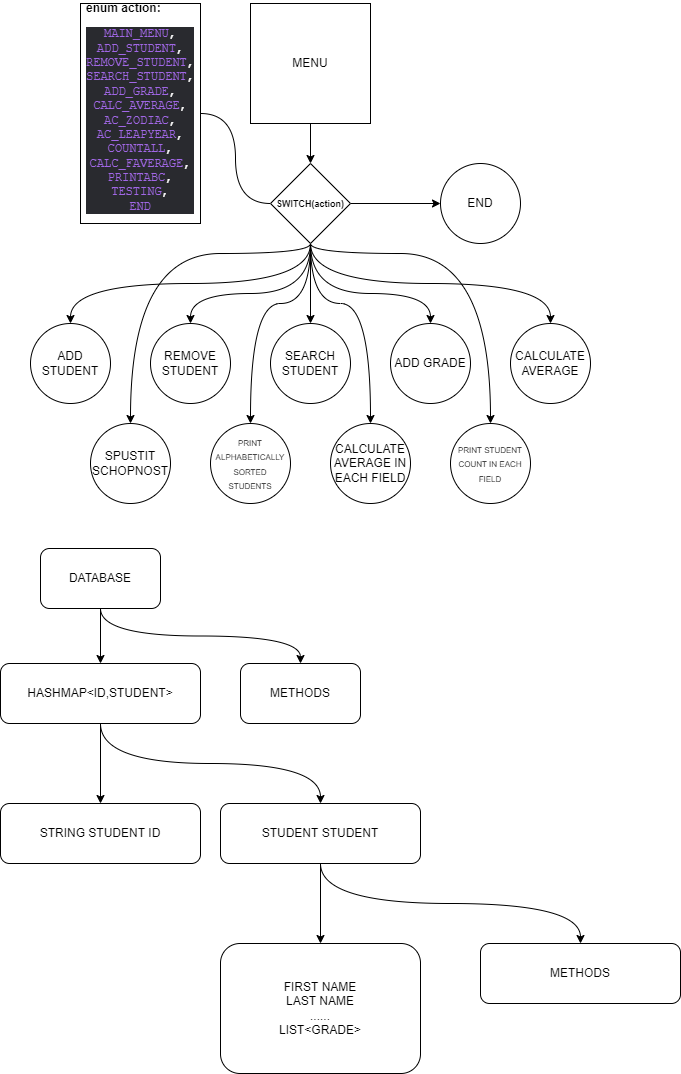

The diagram above was exported from draw.io. Its source (the exported page's mxGraphModel, read from the mxfile embedded in the PNG):
<mxGraphModel dx="1038" dy="641" grid="1" gridSize="10" guides="1" tooltips="1" connect="1" arrows="1" fold="1" page="1" pageScale="1" pageWidth="827" pageHeight="1169" math="0" shadow="0">
  <root>
    <mxCell id="0" />
    <mxCell id="1" parent="0" />
    <mxCell id="n7JmjiGTG8Q_CoYcDzAs-15" style="edgeStyle=orthogonalEdgeStyle;curved=1;rounded=0;orthogonalLoop=1;jettySize=auto;html=1;exitX=0.5;exitY=1;exitDx=0;exitDy=0;entryX=0.5;entryY=0;entryDx=0;entryDy=0;fontSize=9;" parent="1" source="n7JmjiGTG8Q_CoYcDzAs-1" target="n7JmjiGTG8Q_CoYcDzAs-2" edge="1">
      <mxGeometry relative="1" as="geometry" />
    </mxCell>
    <mxCell id="n7JmjiGTG8Q_CoYcDzAs-1" value="MENU&lt;br&gt;" style="whiteSpace=wrap;html=1;aspect=fixed;" parent="1" vertex="1">
      <mxGeometry x="340" y="40" width="120" height="120" as="geometry" />
    </mxCell>
    <mxCell id="n7JmjiGTG8Q_CoYcDzAs-6" style="edgeStyle=orthogonalEdgeStyle;rounded=0;orthogonalLoop=1;jettySize=auto;html=1;exitX=0.5;exitY=1;exitDx=0;exitDy=0;entryX=0.5;entryY=0;entryDx=0;entryDy=0;" parent="1" source="n7JmjiGTG8Q_CoYcDzAs-2" target="n7JmjiGTG8Q_CoYcDzAs-4" edge="1">
      <mxGeometry relative="1" as="geometry">
        <mxPoint x="400" y="320" as="sourcePoint" />
      </mxGeometry>
    </mxCell>
    <mxCell id="n7JmjiGTG8Q_CoYcDzAs-7" style="edgeStyle=orthogonalEdgeStyle;rounded=0;orthogonalLoop=1;jettySize=auto;html=1;exitX=0.5;exitY=1;exitDx=0;exitDy=0;entryX=0.5;entryY=0;entryDx=0;entryDy=0;curved=1;" parent="1" source="n7JmjiGTG8Q_CoYcDzAs-2" target="n7JmjiGTG8Q_CoYcDzAs-5" edge="1">
      <mxGeometry relative="1" as="geometry">
        <mxPoint x="400" y="320" as="sourcePoint" />
        <Array as="points">
          <mxPoint x="400" y="330" />
          <mxPoint x="280" y="330" />
        </Array>
      </mxGeometry>
    </mxCell>
    <mxCell id="n7JmjiGTG8Q_CoYcDzAs-8" style="edgeStyle=orthogonalEdgeStyle;rounded=0;orthogonalLoop=1;jettySize=auto;html=1;exitX=0.5;exitY=1;exitDx=0;exitDy=0;entryX=0.5;entryY=0;entryDx=0;entryDy=0;curved=1;" parent="1" source="n7JmjiGTG8Q_CoYcDzAs-2" target="n7JmjiGTG8Q_CoYcDzAs-3" edge="1">
      <mxGeometry relative="1" as="geometry">
        <mxPoint x="400" y="320" as="sourcePoint" />
        <Array as="points">
          <mxPoint x="400" y="330" />
          <mxPoint x="520" y="330" />
        </Array>
      </mxGeometry>
    </mxCell>
    <mxCell id="n7JmjiGTG8Q_CoYcDzAs-10" value="" style="edgeStyle=orthogonalEdgeStyle;rounded=0;orthogonalLoop=1;jettySize=auto;html=1;curved=1;exitX=0.5;exitY=1;exitDx=0;exitDy=0;" parent="1" source="n7JmjiGTG8Q_CoYcDzAs-2" target="n7JmjiGTG8Q_CoYcDzAs-9" edge="1">
      <mxGeometry relative="1" as="geometry">
        <mxPoint x="400" y="320" as="sourcePoint" />
        <Array as="points">
          <mxPoint x="400" y="320" />
          <mxPoint x="160" y="320" />
        </Array>
      </mxGeometry>
    </mxCell>
    <mxCell id="n7JmjiGTG8Q_CoYcDzAs-12" value="" style="edgeStyle=orthogonalEdgeStyle;rounded=0;orthogonalLoop=1;jettySize=auto;html=1;curved=1;exitX=0.5;exitY=1;exitDx=0;exitDy=0;" parent="1" source="n7JmjiGTG8Q_CoYcDzAs-2" target="n7JmjiGTG8Q_CoYcDzAs-11" edge="1">
      <mxGeometry relative="1" as="geometry">
        <mxPoint x="400" y="320" as="sourcePoint" />
        <Array as="points">
          <mxPoint x="400" y="320" />
          <mxPoint x="640" y="320" />
        </Array>
      </mxGeometry>
    </mxCell>
    <mxCell id="n7JmjiGTG8Q_CoYcDzAs-14" value="" style="edgeStyle=orthogonalEdgeStyle;rounded=0;orthogonalLoop=1;jettySize=auto;html=1;exitX=1;exitY=0.5;exitDx=0;exitDy=0;curved=1;" parent="1" source="n7JmjiGTG8Q_CoYcDzAs-2" target="n7JmjiGTG8Q_CoYcDzAs-13" edge="1">
      <mxGeometry relative="1" as="geometry" />
    </mxCell>
    <mxCell id="n7JmjiGTG8Q_CoYcDzAs-17" value="" style="edgeStyle=orthogonalEdgeStyle;curved=1;rounded=0;orthogonalLoop=1;jettySize=auto;html=1;fontSize=10;startArrow=none;startFill=0;endArrow=none;endFill=0;" parent="1" source="n7JmjiGTG8Q_CoYcDzAs-2" target="n7JmjiGTG8Q_CoYcDzAs-16" edge="1">
      <mxGeometry relative="1" as="geometry" />
    </mxCell>
    <mxCell id="Mg9xroK7dNu9QhbX7GLU-8" style="edgeStyle=orthogonalEdgeStyle;rounded=0;orthogonalLoop=1;jettySize=auto;html=1;exitX=0.5;exitY=1;exitDx=0;exitDy=0;entryX=0.5;entryY=0;entryDx=0;entryDy=0;curved=1;" parent="1" source="n7JmjiGTG8Q_CoYcDzAs-2" target="Mg9xroK7dNu9QhbX7GLU-3" edge="1">
      <mxGeometry relative="1" as="geometry">
        <Array as="points">
          <mxPoint x="400" y="290" />
          <mxPoint x="220" y="290" />
        </Array>
      </mxGeometry>
    </mxCell>
    <mxCell id="Mg9xroK7dNu9QhbX7GLU-9" style="edgeStyle=orthogonalEdgeStyle;curved=1;rounded=0;orthogonalLoop=1;jettySize=auto;html=1;exitX=0.5;exitY=1;exitDx=0;exitDy=0;entryX=0.5;entryY=0;entryDx=0;entryDy=0;" parent="1" source="n7JmjiGTG8Q_CoYcDzAs-2" target="Mg9xroK7dNu9QhbX7GLU-4" edge="1">
      <mxGeometry relative="1" as="geometry">
        <Array as="points">
          <mxPoint x="400" y="340" />
          <mxPoint x="340" y="340" />
        </Array>
      </mxGeometry>
    </mxCell>
    <mxCell id="Mg9xroK7dNu9QhbX7GLU-10" style="edgeStyle=orthogonalEdgeStyle;curved=1;rounded=0;orthogonalLoop=1;jettySize=auto;html=1;exitX=0.5;exitY=1;exitDx=0;exitDy=0;entryX=0.5;entryY=0;entryDx=0;entryDy=0;" parent="1" source="n7JmjiGTG8Q_CoYcDzAs-2" target="Mg9xroK7dNu9QhbX7GLU-5" edge="1">
      <mxGeometry relative="1" as="geometry">
        <Array as="points">
          <mxPoint x="400" y="340" />
          <mxPoint x="460" y="340" />
        </Array>
      </mxGeometry>
    </mxCell>
    <mxCell id="Mg9xroK7dNu9QhbX7GLU-11" style="edgeStyle=orthogonalEdgeStyle;curved=1;rounded=0;orthogonalLoop=1;jettySize=auto;html=1;exitX=0.5;exitY=1;exitDx=0;exitDy=0;entryX=0.5;entryY=0;entryDx=0;entryDy=0;" parent="1" source="n7JmjiGTG8Q_CoYcDzAs-2" target="Mg9xroK7dNu9QhbX7GLU-6" edge="1">
      <mxGeometry relative="1" as="geometry">
        <Array as="points">
          <mxPoint x="400" y="290" />
          <mxPoint x="580" y="290" />
        </Array>
      </mxGeometry>
    </mxCell>
    <mxCell id="n7JmjiGTG8Q_CoYcDzAs-2" value="&lt;font size=&quot;1&quot;&gt;&lt;b style=&quot;font-size: 9px&quot;&gt;SWITCH(action)&lt;/b&gt;&lt;/font&gt;" style="rhombus;whiteSpace=wrap;html=1;fontSize=10;" parent="1" vertex="1">
      <mxGeometry x="360" y="200" width="80" height="80" as="geometry" />
    </mxCell>
    <mxCell id="n7JmjiGTG8Q_CoYcDzAs-3" value="ADD GRADE" style="ellipse;whiteSpace=wrap;html=1;aspect=fixed;" parent="1" vertex="1">
      <mxGeometry x="480" y="360" width="80" height="80" as="geometry" />
    </mxCell>
    <mxCell id="n7JmjiGTG8Q_CoYcDzAs-4" value="SEARCH STUDENT" style="ellipse;whiteSpace=wrap;html=1;aspect=fixed;" parent="1" vertex="1">
      <mxGeometry x="360" y="360" width="80" height="80" as="geometry" />
    </mxCell>
    <mxCell id="n7JmjiGTG8Q_CoYcDzAs-5" value="REMOVE STUDENT" style="ellipse;whiteSpace=wrap;html=1;aspect=fixed;" parent="1" vertex="1">
      <mxGeometry x="240" y="360" width="80" height="80" as="geometry" />
    </mxCell>
    <mxCell id="n7JmjiGTG8Q_CoYcDzAs-9" value="ADD STUDENT" style="ellipse;whiteSpace=wrap;html=1;aspect=fixed;" parent="1" vertex="1">
      <mxGeometry x="120" y="360" width="80" height="80" as="geometry" />
    </mxCell>
    <mxCell id="n7JmjiGTG8Q_CoYcDzAs-11" value="CALCULATE AVERAGE" style="ellipse;whiteSpace=wrap;html=1;aspect=fixed;" parent="1" vertex="1">
      <mxGeometry x="600" y="360" width="80" height="80" as="geometry" />
    </mxCell>
    <mxCell id="n7JmjiGTG8Q_CoYcDzAs-13" value="END" style="ellipse;whiteSpace=wrap;html=1;aspect=fixed;" parent="1" vertex="1">
      <mxGeometry x="530" y="200" width="80" height="80" as="geometry" />
    </mxCell>
    <mxCell id="n7JmjiGTG8Q_CoYcDzAs-16" value="&lt;div style=&quot;text-align: left&quot;&gt;&lt;b style=&quot;line-height: 1&quot;&gt;enum action:&lt;br&gt;&lt;/b&gt;&lt;/div&gt;&lt;pre style=&quot;background-color: rgb(41 , 42 , 47) ; font-family: &amp;#34;jetbrains mono&amp;#34; , monospace&quot;&gt;&lt;span style=&quot;color: rgb(161 , 103 , 230)&quot;&gt;MAIN_MENU&lt;/span&gt;&lt;font color=&quot;#ffffff&quot;&gt;,&lt;/font&gt;&lt;span style=&quot;color: rgb(161 , 103 , 230)&quot;&gt;&lt;br/&gt;ADD_STUDENT&lt;/span&gt;&lt;font color=&quot;#ffffff&quot;&gt;,&lt;br&gt;&lt;/font&gt;&lt;span style=&quot;color: rgb(161 , 103 , 230)&quot;&gt;REMOVE_STUDENT&lt;/span&gt;&lt;font color=&quot;#ffffff&quot;&gt;,&lt;br&gt;&lt;/font&gt;&lt;span style=&quot;color: rgb(161 , 103 , 230)&quot;&gt;SEARCH_STUDENT&lt;/span&gt;&lt;font color=&quot;#ffffff&quot;&gt;,&lt;br&gt;&lt;/font&gt;&lt;span style=&quot;color: rgb(161 , 103 , 230)&quot;&gt;ADD_GRADE&lt;/span&gt;&lt;font color=&quot;#ffffff&quot;&gt;,&lt;br&gt;&lt;/font&gt;&lt;span style=&quot;color: rgb(161 , 103 , 230)&quot;&gt;CALC_AVERAGE&lt;/span&gt;&lt;font color=&quot;#ffffff&quot;&gt;,&lt;br&gt;&lt;/font&gt;&lt;span style=&quot;color: rgb(161 , 103 , 230)&quot;&gt;AC_ZODIAC&lt;/span&gt;&lt;font color=&quot;#ffffff&quot;&gt;,&lt;br&gt;&lt;/font&gt;&lt;span style=&quot;color: rgb(161 , 103 , 230)&quot;&gt;AC_LEAPYEAR&lt;/span&gt;&lt;font color=&quot;#ffffff&quot;&gt;,&lt;br&gt;&lt;/font&gt;&lt;span style=&quot;color: rgb(161 , 103 , 230)&quot;&gt;COUNTALL&lt;/span&gt;&lt;font color=&quot;#ffffff&quot;&gt;,&lt;br&gt;&lt;/font&gt;&lt;span style=&quot;color: rgb(161 , 103 , 230)&quot;&gt;CALC_FAVERAGE&lt;/span&gt;&lt;font color=&quot;#ffffff&quot;&gt;,&lt;br&gt;&lt;/font&gt;&lt;span style=&quot;color: rgb(161 , 103 , 230)&quot;&gt;PRINTABC&lt;/span&gt;&lt;font color=&quot;#ffffff&quot;&gt;,&lt;br&gt;&lt;/font&gt;&lt;span style=&quot;color: rgb(161 , 103 , 230)&quot;&gt;TESTING&lt;/span&gt;&lt;font color=&quot;#ffffff&quot;&gt;,&lt;br&gt;&lt;/font&gt;&lt;span style=&quot;color: rgb(161 , 103 , 230)&quot;&gt;END&lt;/span&gt;&lt;/pre&gt;" style="whiteSpace=wrap;html=1;" parent="1" vertex="1">
      <mxGeometry x="170" y="40" width="120" height="220" as="geometry" />
    </mxCell>
    <mxCell id="Mg9xroK7dNu9QhbX7GLU-3" value="SPUSTIT SCHOPNOST" style="ellipse;whiteSpace=wrap;html=1;aspect=fixed;" parent="1" vertex="1">
      <mxGeometry x="180" y="460" width="80" height="80" as="geometry" />
    </mxCell>
    <mxCell id="Mg9xroK7dNu9QhbX7GLU-4" value="&lt;font style=&quot;font-size: 8px&quot;&gt;PRINT ALPHABETICALLY SORTED STUDENTS&lt;/font&gt;" style="ellipse;whiteSpace=wrap;html=1;aspect=fixed;" parent="1" vertex="1">
      <mxGeometry x="300" y="460" width="80" height="80" as="geometry" />
    </mxCell>
    <mxCell id="Mg9xroK7dNu9QhbX7GLU-5" value="CALCULATE AVERAGE IN EACH FIELD" style="ellipse;whiteSpace=wrap;html=1;aspect=fixed;" parent="1" vertex="1">
      <mxGeometry x="420" y="460" width="80" height="80" as="geometry" />
    </mxCell>
    <mxCell id="Mg9xroK7dNu9QhbX7GLU-6" value="&lt;font style=&quot;font-size: 8px&quot;&gt;PRINT STUDENT COUNT IN EACH FIELD&lt;/font&gt;" style="ellipse;whiteSpace=wrap;html=1;aspect=fixed;" parent="1" vertex="1">
      <mxGeometry x="540" y="460" width="80" height="80" as="geometry" />
    </mxCell>
    <mxCell id="Mg9xroK7dNu9QhbX7GLU-15" value="" style="edgeStyle=orthogonalEdgeStyle;curved=1;rounded=0;orthogonalLoop=1;jettySize=auto;html=1;" parent="1" source="Mg9xroK7dNu9QhbX7GLU-12" target="Mg9xroK7dNu9QhbX7GLU-14" edge="1">
      <mxGeometry relative="1" as="geometry" />
    </mxCell>
    <mxCell id="Mg9xroK7dNu9QhbX7GLU-17" value="" style="edgeStyle=orthogonalEdgeStyle;curved=1;rounded=0;orthogonalLoop=1;jettySize=auto;html=1;exitX=0.5;exitY=1;exitDx=0;exitDy=0;" parent="1" source="Mg9xroK7dNu9QhbX7GLU-12" target="Mg9xroK7dNu9QhbX7GLU-16" edge="1">
      <mxGeometry relative="1" as="geometry" />
    </mxCell>
    <mxCell id="Mg9xroK7dNu9QhbX7GLU-12" value="HASHMAP&amp;lt;ID,STUDENT&amp;gt;" style="rounded=1;whiteSpace=wrap;html=1;" parent="1" vertex="1">
      <mxGeometry x="90" y="700" width="200" height="60" as="geometry" />
    </mxCell>
    <mxCell id="Mg9xroK7dNu9QhbX7GLU-14" value="STRING STUDENT ID" style="rounded=1;whiteSpace=wrap;html=1;" parent="1" vertex="1">
      <mxGeometry x="90" y="840" width="200" height="60" as="geometry" />
    </mxCell>
    <mxCell id="Mg9xroK7dNu9QhbX7GLU-19" value="" style="edgeStyle=orthogonalEdgeStyle;curved=1;rounded=0;orthogonalLoop=1;jettySize=auto;html=1;" parent="1" source="Mg9xroK7dNu9QhbX7GLU-16" target="Mg9xroK7dNu9QhbX7GLU-18" edge="1">
      <mxGeometry relative="1" as="geometry" />
    </mxCell>
    <mxCell id="Mg9xroK7dNu9QhbX7GLU-22" value="" style="edgeStyle=orthogonalEdgeStyle;curved=1;rounded=0;orthogonalLoop=1;jettySize=auto;html=1;exitX=0.5;exitY=1;exitDx=0;exitDy=0;" parent="1" source="Mg9xroK7dNu9QhbX7GLU-16" target="Mg9xroK7dNu9QhbX7GLU-21" edge="1">
      <mxGeometry relative="1" as="geometry" />
    </mxCell>
    <mxCell id="Mg9xroK7dNu9QhbX7GLU-16" value="STUDENT STUDENT" style="rounded=1;whiteSpace=wrap;html=1;" parent="1" vertex="1">
      <mxGeometry x="310" y="840" width="200" height="60" as="geometry" />
    </mxCell>
    <mxCell id="Mg9xroK7dNu9QhbX7GLU-18" value="FIRST NAME&lt;br&gt;LAST NAME&lt;br&gt;......&lt;br&gt;LIST&amp;lt;GRADE&amp;gt;" style="rounded=1;whiteSpace=wrap;html=1;" parent="1" vertex="1">
      <mxGeometry x="310" y="980" width="200" height="130" as="geometry" />
    </mxCell>
    <mxCell id="Mg9xroK7dNu9QhbX7GLU-21" value="METHODS" style="rounded=1;whiteSpace=wrap;html=1;" parent="1" vertex="1">
      <mxGeometry x="570" y="980" width="200" height="60" as="geometry" />
    </mxCell>
    <mxCell id="Mg9xroK7dNu9QhbX7GLU-24" style="edgeStyle=orthogonalEdgeStyle;curved=1;rounded=0;orthogonalLoop=1;jettySize=auto;html=1;exitX=0.5;exitY=1;exitDx=0;exitDy=0;entryX=0.5;entryY=0;entryDx=0;entryDy=0;" parent="1" source="Mg9xroK7dNu9QhbX7GLU-23" target="Mg9xroK7dNu9QhbX7GLU-12" edge="1">
      <mxGeometry relative="1" as="geometry" />
    </mxCell>
    <mxCell id="Mg9xroK7dNu9QhbX7GLU-27" value="" style="edgeStyle=orthogonalEdgeStyle;curved=1;rounded=0;orthogonalLoop=1;jettySize=auto;html=1;exitX=0.5;exitY=1;exitDx=0;exitDy=0;" parent="1" source="Mg9xroK7dNu9QhbX7GLU-23" target="Mg9xroK7dNu9QhbX7GLU-26" edge="1">
      <mxGeometry relative="1" as="geometry" />
    </mxCell>
    <mxCell id="Mg9xroK7dNu9QhbX7GLU-23" value="DATABASE" style="rounded=1;whiteSpace=wrap;html=1;" parent="1" vertex="1">
      <mxGeometry x="130" y="585" width="120" height="60" as="geometry" />
    </mxCell>
    <mxCell id="Mg9xroK7dNu9QhbX7GLU-26" value="METHODS" style="rounded=1;whiteSpace=wrap;html=1;" parent="1" vertex="1">
      <mxGeometry x="330" y="700" width="120" height="60" as="geometry" />
    </mxCell>
  </root>
</mxGraphModel>